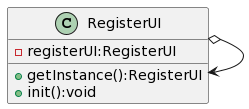

The diagram above was rendered by PlantUML. Its source (embedded in the PNG):
@startuml
class RegisterUI

RegisterUI o--> RegisterUI
class RegisterUI{
- registerUI:RegisterUI
+ getInstance():RegisterUI
+ init():void
}
@enduml